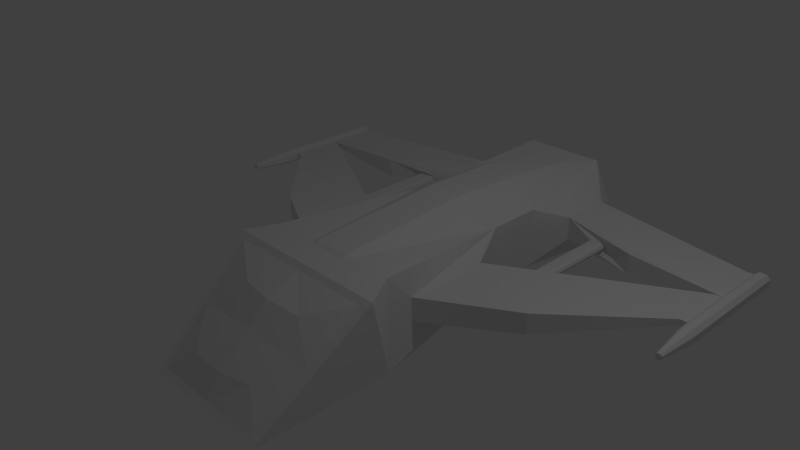 # Source: ship1.blend  (saved by Blender 2.76.0; exported with 4.5.12 LTS)
import bpy
from mathutils import Matrix  # noqa: F401  (used for matrix-valued properties, if any)

bpy.ops.wm.read_factory_settings(use_empty=True)
scene = bpy.context.scene
scene.name = 'Scene'

# ---- collections
col_collection_1 = bpy.data.collections.new('Collection 1'); scene.collection.children.link(col_collection_1)

# ---- materials (node trees are filled in below, after node groups)
mat_material = bpy.data.materials.new('Material')
mat_material.alpha_threshold = 0.0
mat_material.use_transparent_shadow = False
mat_material.roughness = 0.5
mat_material.line_color = (0.0, 0.0, 0.0, 1.0)

# ---- material node trees

# ---- world
world_world = bpy.data.worlds.new('World'); scene.world = world_world
world_world.color = (0.05088, 0.05088, 0.05088)
world_world.use_sun_shadow = False
world_world.sun_shadow_jitter_overblur = 0.0
world_world.cycles.sampling_method = 'MANUAL'
world_world.cycles.sample_map_resolution = 256

# ---- cameras
cam_camera = bpy.data.cameras.new('Camera')
cam_camera.clip_end = 100.0
cam_camera.lens = 35.0
cam_camera.sensor_width = 32.0
cam_camera.sensor_height = 18.0
cam_camera.ortho_scale = 7.314
cam_camera.dof.focus_distance = 0.0
cam_camera.dof.aperture_fstop = 128.0

# ---- lights
light_lamp = bpy.data.lights.new('Lamp', 'POINT')
light_lamp.transmission_factor = 0.0
light_lamp.cutoff_distance = 30.0
light_lamp.energy = 100.0
light_lamp.shadow_buffer_clip_start = 1.001
light_lamp.shadow_soft_size = 0.1
light_lamp.shadow_maximum_resolution = 0.006
light_lamp.use_absolute_resolution = True
light_lamp.cycles.use_multiple_importance_sampling = False

# ---- meshes
me_cube = bpy.data.meshes.new('Cube')
me_cube.from_pydata([(1.0, -0.6789, -1.0), (1.0, -2.679, -1.0), (-1.0, -2.679, -1.0), (-1.0, -0.6789, -1.0), (1.0, -0.6789, 0.3315), (1.26, -1.129, 0.3024), (-1.26, -1.129, 0.3024), (-1.0, -0.6789, 0.3315), (0.9, -0.7789, -1.086), (0.9, -2.579, -1.086), (-0.9, -0.7789, -1.086), (-0.9, -2.579, -1.086), (0.9029, -2.604, -0.9368), (-0.9029, -2.604, -0.9368), (1.138, -1.204, 0.2392), (-1.138, -1.204, 0.2392), (0.0, -2.604, -0.9368), (-3.576e-07, -1.204, 0.2392), (-1.788e-07, -1.957, -0.2465), (-1.02, -1.904, -0.3488), (1.02, -1.904, -0.3488), (0.5314, -1.626, 0.01888), (-0.4957, -1.602, 0.03945), (-2.753e-07, -1.679, 0.04651), (-0.5029, -2.396, -0.631), (0.4829, -2.303, -0.6157), (-7.703e-08, -2.404, -0.6395), (0.7, 3.527, -0.9445), (-0.7, 3.527, -0.9445), (0.6092, 3.955, 0.3315), (-0.6092, 3.955, 0.3315), (0.699, 1.491, -0.7996), (0.699, 2.262, -0.7996), (0.7689, 2.262, 0.1311), (0.7689, 1.491, 0.1311), (-0.7689, 2.262, 0.1311), (-0.7689, 1.491, 0.1311), (-0.699, 2.262, -0.7996), (-0.699, 1.491, -0.7996), (1.0, -0.2883, -0.4341), (1.0, -0.2883, -0.09303), (-1.0, -0.2883, -0.4341), (-1.0, -0.2883, -0.09303), (1.0, 3.573, -0.4341), (1.0, 3.573, -0.09303), (-1.0, 3.573, -0.4341), (-1.0, 3.573, -0.09303), (1.0, 2.81, -0.4341), (1.0, 0.9341, -0.09303), (-1.0, 0.9341, -0.09303), (-1.0, 0.9341, -0.4341), (1.0, 0.9341, -0.4341), (1.0, 2.81, -0.09303), (-1.0, 2.81, -0.09303), (-1.0, 2.81, -0.4341), (3.5, 1.512, -0.1424), (3.5, 1.512, -0.05972), (3.5, 3.073, -0.1424), (3.5, 3.073, -0.05972), (3.5, 2.31, -0.1424), (3.5, 2.293, -0.05972), (3.5, 2.293, -0.1424), (3.5, 2.31, -0.05972), (-3.5, 1.512, -0.1424), (-3.5, 1.512, -0.05972), (-3.5, 3.073, -0.1424), (-3.5, 3.073, -0.05972), (-3.5, 2.293, -0.05972), (-3.5, 2.293, -0.1424), (-3.5, 2.31, -0.05972), (-3.5, 2.31, -0.1424), (3.6, 1.512, -0.1424), (3.6, 1.512, -0.05972), (3.6, 3.073, -0.1424), (3.6, 3.073, -0.05972), (3.6, 2.301, -0.1424), (3.6, 2.301, -0.05972), (-3.6, 1.512, -0.1424), (-3.6, 1.512, -0.05972), (-3.6, 3.073, -0.1424), (-3.6, 3.073, -0.05972), (-3.6, 2.301, -0.05972), (-3.6, 2.301, -0.1424), (0.3333, -0.6789, 0.3315), (-0.3333, -0.6789, 0.3315), (0.55, 2.428, 0.3315), (-0.55, 2.428, 0.3315), (0.55, 1.325, 0.3315), (-0.55, 1.325, 0.3315), (-0.2594, 1.325, 0.4852), (0.2594, 1.325, 0.4852), (0.2846, 2.518, 0.4373), (-0.2846, 2.518, 0.4373), (0.2719, -0.7619, 0.3261), (-0.2724, -0.7612, 0.3261), (-0.293, -1.129, 0.3024), (0.293, -1.129, 0.3024), (-0.2846, 3.559, 0.3315), (0.2846, 3.559, 0.3315), (0.1785, 3.955, 0.3315), (-0.1785, 3.955, 0.3315), (0.2718, -0.6789, 0.3562), (-0.2724, -0.6789, 0.356), (3.67, 0.7543, -0.1201), (3.691, 0.7543, -0.1408), (3.729, 0.7543, -0.1408), (3.75, 0.7543, -0.1201), (-3.691, 0.7543, -0.1408), (-3.67, 0.7543, -0.1201), (3.75, 0.7543, -0.08209), (3.729, 0.7543, -0.06137), (3.691, 0.7543, -0.06137), (3.67, 0.7543, -0.08209), (-3.75, 0.7543, -0.1201), (-3.729, 0.7543, -0.1408), (-3.67, 0.7543, -0.08209), (-3.691, 0.7543, -0.06137), (-3.729, 0.7543, -0.06137), (-3.75, 0.7543, -0.08209), (3.662, 1.512, -0.2003), (3.61, 1.512, -0.1486), (3.601, 1.512, -0.05284), (3.662, 1.512, -0.001816), (3.662, 3.073, -0.2003), (3.601, 3.073, -0.1493), (3.61, 3.073, -0.1486), (3.601, 3.073, -0.05284), (3.662, 3.073, -0.001815), (3.61, 3.073, -0.0536), (3.662, 2.301, -0.2003), (3.601, 2.301, -0.1493), (3.662, 2.301, -0.001816), (3.601, 2.301, -0.05284), (-3.601, 1.512, -0.1493), (-3.662, 1.512, -0.2003), (-3.662, 1.512, -0.001816), (-3.61, 1.512, -0.0536), (-3.601, 3.073, -0.1493), (-3.662, 3.073, -0.2003), (-3.61, 3.073, -0.1485), (-3.662, 3.073, -0.001815), (-3.601, 3.073, -0.05284), (-3.61, 3.073, -0.0536), (-3.601, 2.301, -0.05284), (-3.662, 2.301, -0.001815), (-3.662, 2.301, -0.2003), (-3.601, 2.301, -0.1493), (3.81, 1.512, -0.1486), (3.758, 1.512, -0.2003), (3.758, 1.512, -0.001817), (3.81, 1.512, -0.0536), (3.81, 3.073, -0.1486), (3.758, 3.073, -0.2003), (3.758, 3.073, -0.001815), (3.81, 3.073, -0.0536), (3.81, 2.301, -0.1486), (3.758, 2.301, -0.2003), (3.81, 2.301, -0.0536), (3.758, 2.301, -0.001816), (-3.758, 1.512, -0.2003), (-3.81, 1.512, -0.1486), (-3.81, 1.512, -0.0536), (-3.758, 1.512, -0.001816), (-3.758, 3.073, -0.2003), (-3.81, 3.073, -0.1486), (-3.81, 3.073, -0.0536), (-3.758, 3.073, -0.001815), (-3.758, 2.301, -0.001815), (-3.81, 2.301, -0.0536), (-3.81, 2.301, -0.1486), (-3.758, 2.301, -0.2003), (3.61, 1.297, -0.1486), (3.662, 1.297, -0.2003), (3.662, 1.297, -0.001817), (3.61, 1.297, -0.0536), (-3.662, 1.297, -0.2003), (-3.61, 1.297, -0.1486), (-3.61, 1.297, -0.0536), (-3.662, 1.297, -0.001816), (-3.81, 1.297, -0.1486), (-3.758, 1.297, -0.2003), (3.758, 1.297, -0.2003), (3.81, 1.297, -0.1486), (3.81, 1.297, -0.0536), (3.758, 1.297, -0.001817), (-3.758, 1.297, -0.001816), (-3.81, 1.297, -0.0536), (0.8536, 4.006, -0.3065), (-0.8536, 4.006, -0.3065), (2.25, 0.3498, -0.3269), (2.25, 0.3497, -0.03779), (-2.25, 0.3498, -0.03779), (-2.25, 0.3498, -0.3269), (2.25, 2.392, -0.3262), (2.25, 2.392, -0.03844), (-2.25, 2.392, -0.03844), (-2.25, 2.392, -0.3262), (1.551, 2.601, -0.298), (1.495, 2.6, -0.2499), (1.443, 2.622, -0.3206), (1.511, 2.6, -0.2878), (1.495, 2.6, -0.2286), (1.552, 2.601, -0.1662), (1.442, 2.623, -0.1627), (1.511, 2.6, -0.1864), (1.698, 2.601, -0.154), (1.755, 2.601, -0.2067), (1.807, 2.579, -0.1375), (1.739, 2.601, -0.1674), (1.755, 2.601, -0.2067), (1.699, 2.601, -0.2737), (1.808, 2.579, -0.2709), (1.739, 2.601, -0.2501), (-1.552, 2.601, -0.1662), (-1.495, 2.6, -0.2286), (-1.442, 2.623, -0.1627), (-1.511, 2.6, -0.1864), (-1.495, 2.6, -0.2499), (-1.551, 2.601, -0.298), (-1.443, 2.622, -0.3206), (-1.511, 2.6, -0.2878), (-1.699, 2.601, -0.2737), (-1.755, 2.601, -0.2067), (-1.808, 2.579, -0.2709), (-1.739, 2.601, -0.2501), (-1.755, 2.601, -0.2067), (-1.698, 2.601, -0.154), (-1.807, 2.579, -0.1375), (-1.739, 2.601, -0.1674), (1.495, 1.043, -0.2499), (1.551, 1.043, -0.298), (1.511, 1.043, -0.2878), (1.552, 1.043, -0.1662), (1.495, 1.043, -0.2286), (1.511, 1.043, -0.1864), (1.755, 1.043, -0.2067), (1.698, 1.043, -0.154), (1.739, 1.043, -0.1674), (1.699, 1.043, -0.2737), (1.755, 1.043, -0.2067), (1.739, 1.043, -0.2501), (-1.495, 1.043, -0.2286), (-1.552, 1.043, -0.1662), (-1.511, 1.043, -0.1864), (-1.551, 1.043, -0.298), (-1.495, 1.043, -0.2499), (-1.511, 1.043, -0.2878), (-1.755, 1.043, -0.2067), (-1.699, 1.043, -0.2737), (-1.739, 1.043, -0.2501), (-1.698, 1.043, -0.154), (-1.755, 1.043, -0.2067), (-1.739, 1.043, -0.1674)], [], [(0, 1, 9, 8), (35, 86, 97, 100, 30), (0, 4, 5), (6, 2, 13, 19, 15), (6, 7, 3), (34, 4, 40, 48), (1, 0, 5), (2, 6, 3), (8, 9, 11, 10), (2, 3, 10, 11), (1, 2, 11, 9), (3, 0, 8, 10), (19, 13, 24), (1, 5, 14, 20, 12), (2, 1, 12, 16, 13), (4, 83, 93, 96, 5), (12, 20, 25), (17, 15, 22), (20, 14, 21), (13, 16, 24), (16, 12, 25), (18, 23, 22), (18, 20, 21), (14, 17, 21), (23, 18, 21), (15, 19, 22), (19, 18, 22), (17, 23, 21), (23, 17, 22), (18, 19, 24), (26, 18, 24), (20, 18, 25), (18, 26, 25), (26, 16, 25), (16, 26, 24), (99, 98, 85, 33, 29), (86, 92, 97), (35, 30, 46, 53), (32, 37, 28, 27), (0, 3, 38, 31), (31, 38, 37, 32), (37, 35, 53, 54), (38, 36, 35, 37), (101, 83, 87, 90), (88, 89, 92, 86), (27, 43, 47), (34, 31, 32, 33), (47, 43, 57, 59, 193), (196, 195, 69, 70), (49, 64, 191), (194, 193, 59, 62), (7, 36, 49, 42), (3, 7, 42, 41), (28, 37, 54), (38, 3, 41, 50), (31, 34, 48, 51), (0, 31, 51, 39), (33, 32, 47, 52), (187, 44, 43), (4, 0, 39, 40), (188, 45, 46), (29, 33, 52, 44), (36, 38, 50, 49), (43, 44, 58, 57), (190, 189, 55, 56), (44, 52, 194, 62, 58), (190, 56, 48), (51, 48, 60, 61), (51, 55, 189), (68, 63, 77, 82), (45, 54, 196, 70, 65), (192, 63, 50), (46, 45, 65, 66), (49, 50, 68, 67), (192, 191, 64, 63), (53, 46, 66, 69, 195), (133, 136, 177, 176), (59, 57, 73, 75), (56, 55, 71, 72), (61, 60, 76, 75), (55, 61, 75, 71), (60, 56, 72, 76), (57, 58, 74, 73), (70, 69, 81, 82), (135, 162, 185, 178), (66, 65, 79, 80), (67, 68, 82, 81), (144, 140, 166, 167), (64, 67, 81, 78), (63, 64, 78, 77), (65, 70, 82, 79), (69, 66, 80, 81), (119, 129, 156, 148), (62, 59, 75, 76), (58, 62, 76, 74), (149, 122, 173, 184), (74, 76, 132, 126), (131, 122, 149, 158), (129, 123, 152, 156), (119, 148, 181, 172), (73, 74, 126, 128, 125, 124), (81, 80, 141, 143), (77, 78, 136, 133), (140, 142, 139, 138, 163, 164, 165, 166), (159, 134, 175, 180), (145, 134, 159, 170), (138, 145, 170, 163), (32, 27, 47), (45, 28, 54), (84, 102, 89, 88), (83, 101, 93), (95, 94, 84, 7, 6), (187, 27, 28, 188), (7, 84, 88, 36), (83, 4, 34, 87), (87, 34, 33, 85), (36, 88, 86, 35), (5, 96, 95, 6, 15, 17, 14), (102, 84, 94), (91, 85, 98), (93, 94, 95, 96), (97, 98, 99, 100), (90, 91, 92, 89), (91, 98, 97, 92), (102, 94, 93, 101), (89, 102, 101, 90), (90, 87, 85, 91), (157, 155, 151, 154), (160, 161, 168, 169), (75, 73, 124, 130), (71, 75, 130, 120), (127, 131, 158, 153), (169, 168, 165, 164), (161, 160, 179, 186), (182, 183, 109, 106), (147, 150, 183, 182), (78, 81, 143, 136), (80, 79, 137, 139, 142, 141), (79, 82, 146, 137), (174, 171, 103, 112), (111, 112, 103, 104, 105, 106, 109, 110), (123, 125, 128, 127, 153, 154, 151, 152), (135, 144, 167, 162), (121, 120, 171, 174), (82, 77, 133, 146), (150, 147, 155, 157), (76, 72, 121, 132), (123, 124, 125), (126, 127, 128), (137, 138, 139), (140, 141, 142), (130, 124, 123, 129), (132, 121, 122, 131), (120, 130, 129, 119), (126, 132, 131, 127), (144, 135, 136, 143), (146, 133, 134, 145), (137, 146, 145, 138), (140, 144, 143, 141), (156, 152, 151, 155), (158, 149, 150, 157), (148, 156, 155, 147), (153, 158, 157, 154), (168, 161, 162, 167), (170, 159, 160, 169), (163, 170, 169, 164), (165, 168, 167, 166), (161, 186, 185, 162), (177, 136, 135, 178), (159, 180, 179, 160), (121, 174, 173, 122), (183, 150, 149, 184), (133, 176, 175, 134), (147, 182, 181, 148), (171, 120, 119, 172), (72, 71, 120, 121), (107, 108, 115, 116, 117, 118, 113, 114), (173, 174, 112, 111), (177, 178, 116, 115), (181, 182, 106, 105), (183, 184, 110, 109), (180, 175, 107, 114), (184, 173, 111, 110), (186, 179, 113, 118), (176, 177, 115, 108), (171, 172, 104, 103), (179, 180, 114, 113), (172, 181, 105, 104), (185, 186, 118, 117), (178, 185, 117, 116), (175, 176, 108, 107), (29, 187, 188, 30, 100, 99), (43, 27, 187), (187, 29, 44), (46, 30, 188), (188, 28, 45), (41, 42, 191, 192), (40, 39, 189, 190), (191, 42, 49), (49, 67, 64), (60, 48, 56), (40, 190, 48), (189, 39, 51), (51, 61, 55), (68, 50, 63), (41, 192, 50), (201, 198, 229, 233), (225, 222, 247, 251), (193, 194, 207, 206, 209, 211), (205, 202, 232, 236), (197, 210, 238, 230), (209, 206, 235, 239), (54, 53, 215, 214, 217, 219), (221, 218, 244, 248), (213, 226, 250, 242), (217, 214, 241, 245), (244, 246, 245, 241, 243, 242, 250, 252, 251, 247, 249, 248), (53, 195, 227, 226, 213, 215), (196, 54, 219, 218, 221, 223), (47, 193, 211, 210, 197, 199), (232, 234, 233, 229, 231, 230, 238, 240, 239, 235, 237, 236), (194, 52, 203, 202, 205, 207), (195, 196, 223, 222, 225, 227), (197, 200, 199), (200, 198, 199), (201, 204, 203), (204, 202, 203), (205, 208, 207), (208, 206, 207), (209, 212, 211), (212, 210, 211), (213, 216, 215), (216, 214, 215), (217, 220, 219), (220, 218, 219), (221, 224, 223), (224, 222, 223), (225, 228, 227), (228, 226, 227), (205, 236, 237, 208), (208, 237, 235, 206), (238, 210, 212, 240), (240, 212, 209, 239), (201, 233, 234, 204), (204, 234, 232, 202), (225, 251, 252, 228), (228, 252, 250, 226), (241, 214, 216, 243), (243, 216, 213, 242), (244, 218, 220, 246), (246, 220, 217, 245), (229, 198, 200, 231), (231, 200, 197, 230), (221, 248, 249, 224), (224, 249, 247, 222), (52, 47, 199, 198, 201, 203)])
me_cube.materials.append(mat_material)
me_cube.use_remesh_preserve_volume = False
me_cube.use_remesh_preserve_attributes = False
me_cube.use_mirror_vertex_groups = False
me_cube.update()

# ---- objects
ob_cube = bpy.data.objects.new('Cube', me_cube)
ob_lamp = bpy.data.objects.new('Lamp', light_lamp)
ob_camera = bpy.data.objects.new('Camera', cam_camera)

# ---- transforms, parenting, visibility, modifiers, constraints
ob_cube.location = (0.0, 0.0, 0.0)
ob_cube.lock_rotations_4d = False
ob_cube.empty_display_type = 'ARROWS'
ob_cube.lineart.crease_threshold = 0.0
ob_lamp.location = (4.076, 1.005, 5.904)
ob_lamp.rotation_euler = (0.6503, 0.05522, 1.866)
ob_lamp.lock_rotations_4d = False
ob_lamp.empty_display_type = 'ARROWS'
ob_lamp.color = (0.0, 0.0, 0.0, 0.0)
ob_lamp.lineart.crease_threshold = 0.0
ob_camera.location = (7.481, -6.508, 5.344)
ob_camera.rotation_euler = (1.109, 0.01082, 0.8149)
ob_camera.lock_rotations_4d = False
ob_camera.empty_display_type = 'ARROWS'
ob_camera.color = (0.0, 0.0, 0.0, 0.0)
ob_camera.display_type = 'WIRE'
ob_camera.lineart.crease_threshold = 0.0

# ---- collection membership
col_collection_1.objects.link(ob_cube)
col_collection_1.objects.link(ob_lamp)
col_collection_1.objects.link(ob_camera)

# ---- scene / render settings (as saved in the file)
scene.camera = ob_camera
scene.frame_start = 1; scene.frame_end = 250; scene.frame_set(1)
scene.render.engine = 'BLENDER_EEVEE_NEXT'
scene.render.resolution_percentage = 50
scene.render.dither_intensity = 0.0
scene.cycles.use_denoising = False
scene.cycles.samples = 10
scene.cycles.sampling_pattern = 'TABULATED_SOBOL'
scene.cycles.light_sampling_threshold = 0.0
scene.cycles.use_adaptive_sampling = False
scene.cycles.use_light_tree = False
scene.cycles.blur_glossy = 0.0
scene.cycles.pixel_filter_type = 'GAUSSIAN'
scene.cycles.sample_clamp_indirect = 0.0
scene.view_settings.view_transform = 'Standard'
bpy.context.view_layer.update()
